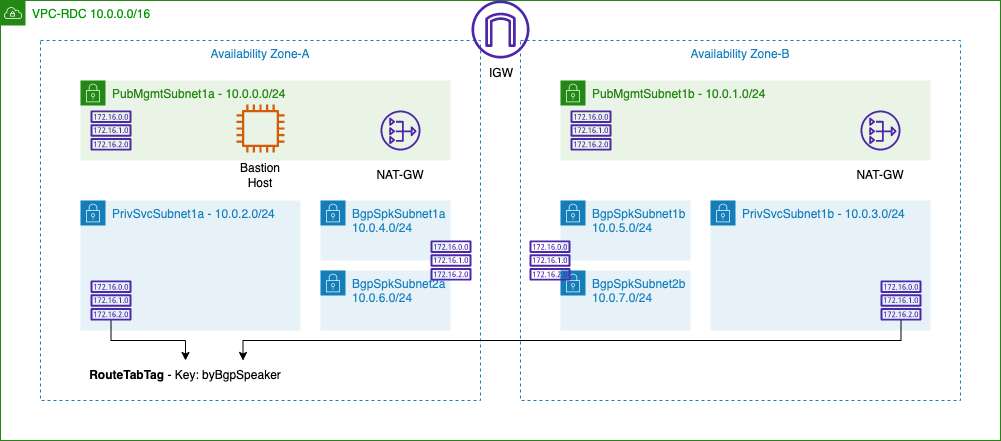

The diagram above was exported from draw.io. Its source (the exported page's mxGraphModel, read from the mxfile embedded in the PNG):
<mxGraphModel dx="946" dy="618" grid="1" gridSize="10" guides="1" tooltips="1" connect="1" arrows="1" fold="1" page="1" pageScale="1" pageWidth="1600" pageHeight="900" math="0" shadow="0">
  <root>
    <mxCell id="TBpYN-nN-zwC3uwuC3sS-0" />
    <mxCell id="TBpYN-nN-zwC3uwuC3sS-1" parent="TBpYN-nN-zwC3uwuC3sS-0" />
    <mxCell id="TBpYN-nN-zwC3uwuC3sS-2" value="VPC-RDC 10.0.0.0/16" style="points=[[0,0],[0.25,0],[0.5,0],[0.75,0],[1,0],[1,0.25],[1,0.5],[1,0.75],[1,1],[0.75,1],[0.5,1],[0.25,1],[0,1],[0,0.75],[0,0.5],[0,0.25]];outlineConnect=0;gradientColor=none;html=1;whiteSpace=wrap;fontSize=12;fontStyle=0;container=1;pointerEvents=0;collapsible=0;recursiveResize=0;shape=mxgraph.aws4.group;grIcon=mxgraph.aws4.group_vpc;strokeColor=#248814;fillColor=none;verticalAlign=top;align=left;spacingLeft=30;fontColor=#009900;dashed=0;" parent="TBpYN-nN-zwC3uwuC3sS-1" vertex="1">
      <mxGeometry x="160" y="120" width="1000" height="440" as="geometry" />
    </mxCell>
    <mxCell id="TBpYN-nN-zwC3uwuC3sS-3" value="Availability Zone-A" style="fillColor=none;strokeColor=#147EBA;dashed=1;verticalAlign=top;fontStyle=0;fontColor=#147EBA;" parent="TBpYN-nN-zwC3uwuC3sS-2" vertex="1">
      <mxGeometry x="40" y="40" width="440" height="360" as="geometry" />
    </mxCell>
    <mxCell id="TBpYN-nN-zwC3uwuC3sS-4" value="Availability Zone-B" style="fillColor=none;strokeColor=#147EBA;dashed=1;verticalAlign=top;fontStyle=0;fontColor=#147EBA;" parent="TBpYN-nN-zwC3uwuC3sS-2" vertex="1">
      <mxGeometry x="520" y="40" width="440" height="360" as="geometry" />
    </mxCell>
    <mxCell id="TBpYN-nN-zwC3uwuC3sS-5" value="PubMgmtSubnet1a - 10.0.0.0/24" style="points=[[0,0],[0.25,0],[0.5,0],[0.75,0],[1,0],[1,0.25],[1,0.5],[1,0.75],[1,1],[0.75,1],[0.5,1],[0.25,1],[0,1],[0,0.75],[0,0.5],[0,0.25]];outlineConnect=0;gradientColor=none;html=1;whiteSpace=wrap;fontSize=12;fontStyle=0;container=1;pointerEvents=0;collapsible=0;recursiveResize=0;shape=mxgraph.aws4.group;grIcon=mxgraph.aws4.group_security_group;grStroke=0;strokeColor=#248814;fillColor=#E9F3E6;verticalAlign=top;align=left;spacingLeft=30;fontColor=#248814;dashed=0;" parent="TBpYN-nN-zwC3uwuC3sS-2" vertex="1">
      <mxGeometry x="80" y="80" width="370" height="80" as="geometry" />
    </mxCell>
    <mxCell id="MZ19ItXoaTLB9AfJTESY-6" value="" style="sketch=0;outlineConnect=0;fontColor=#232F3E;gradientColor=none;fillColor=#4D27AA;strokeColor=none;dashed=0;verticalLabelPosition=bottom;verticalAlign=top;align=center;html=1;fontSize=12;fontStyle=0;aspect=fixed;pointerEvents=1;shape=mxgraph.aws4.route_table;" parent="TBpYN-nN-zwC3uwuC3sS-5" vertex="1">
      <mxGeometry x="10" y="30" width="41.05" height="40" as="geometry" />
    </mxCell>
    <mxCell id="MZ19ItXoaTLB9AfJTESY-1" value="" style="sketch=0;outlineConnect=0;fontColor=#232F3E;gradientColor=none;fillColor=#4D27AA;strokeColor=none;dashed=0;verticalLabelPosition=bottom;verticalAlign=top;align=center;html=1;fontSize=12;fontStyle=0;aspect=fixed;pointerEvents=1;shape=mxgraph.aws4.nat_gateway;" parent="TBpYN-nN-zwC3uwuC3sS-5" vertex="1">
      <mxGeometry x="300" y="30" width="40" height="40" as="geometry" />
    </mxCell>
    <mxCell id="TBpYN-nN-zwC3uwuC3sS-8" value="PubMgmtSubnet1b - 10.0.1.0/24" style="points=[[0,0],[0.25,0],[0.5,0],[0.75,0],[1,0],[1,0.25],[1,0.5],[1,0.75],[1,1],[0.75,1],[0.5,1],[0.25,1],[0,1],[0,0.75],[0,0.5],[0,0.25]];outlineConnect=0;gradientColor=none;html=1;whiteSpace=wrap;fontSize=12;fontStyle=0;container=1;pointerEvents=0;collapsible=0;recursiveResize=0;shape=mxgraph.aws4.group;grIcon=mxgraph.aws4.group_security_group;grStroke=0;strokeColor=#248814;fillColor=#E9F3E6;verticalAlign=top;align=left;spacingLeft=30;fontColor=#248814;dashed=0;" parent="TBpYN-nN-zwC3uwuC3sS-2" vertex="1">
      <mxGeometry x="560" y="80" width="370" height="80" as="geometry" />
    </mxCell>
    <mxCell id="MZ19ItXoaTLB9AfJTESY-2" value="" style="sketch=0;outlineConnect=0;fontColor=#232F3E;gradientColor=none;fillColor=#4D27AA;strokeColor=none;dashed=0;verticalLabelPosition=bottom;verticalAlign=top;align=center;html=1;fontSize=12;fontStyle=0;aspect=fixed;pointerEvents=1;shape=mxgraph.aws4.nat_gateway;" parent="TBpYN-nN-zwC3uwuC3sS-8" vertex="1">
      <mxGeometry x="300" y="30" width="40" height="40" as="geometry" />
    </mxCell>
    <mxCell id="MZ19ItXoaTLB9AfJTESY-7" value="" style="sketch=0;outlineConnect=0;fontColor=#232F3E;gradientColor=none;fillColor=#4D27AA;strokeColor=none;dashed=0;verticalLabelPosition=bottom;verticalAlign=top;align=center;html=1;fontSize=12;fontStyle=0;aspect=fixed;pointerEvents=1;shape=mxgraph.aws4.route_table;" parent="TBpYN-nN-zwC3uwuC3sS-8" vertex="1">
      <mxGeometry x="10" y="30" width="41.05" height="40" as="geometry" />
    </mxCell>
    <mxCell id="TBpYN-nN-zwC3uwuC3sS-10" value="PrivSvcSubnet1a - 10.0.2.0/24" style="points=[[0,0],[0.25,0],[0.5,0],[0.75,0],[1,0],[1,0.25],[1,0.5],[1,0.75],[1,1],[0.75,1],[0.5,1],[0.25,1],[0,1],[0,0.75],[0,0.5],[0,0.25]];outlineConnect=0;gradientColor=none;html=1;whiteSpace=wrap;fontSize=12;fontStyle=0;container=1;pointerEvents=0;collapsible=0;recursiveResize=0;shape=mxgraph.aws4.group;grIcon=mxgraph.aws4.group_security_group;grStroke=0;strokeColor=#147EBA;fillColor=#E6F2F8;verticalAlign=top;align=left;spacingLeft=30;fontColor=#147EBA;dashed=0;" parent="TBpYN-nN-zwC3uwuC3sS-2" vertex="1">
      <mxGeometry x="80" y="200" width="220" height="130" as="geometry" />
    </mxCell>
    <mxCell id="TBpYN-nN-zwC3uwuC3sS-14" value="PrivSvcSubnet1b - 10.0.3.0/24" style="points=[[0,0],[0.25,0],[0.5,0],[0.75,0],[1,0],[1,0.25],[1,0.5],[1,0.75],[1,1],[0.75,1],[0.5,1],[0.25,1],[0,1],[0,0.75],[0,0.5],[0,0.25]];outlineConnect=0;gradientColor=none;html=1;whiteSpace=wrap;fontSize=12;fontStyle=0;container=1;pointerEvents=0;collapsible=0;recursiveResize=0;shape=mxgraph.aws4.group;grIcon=mxgraph.aws4.group_security_group;grStroke=0;strokeColor=#147EBA;fillColor=#E6F2F8;verticalAlign=top;align=left;spacingLeft=30;fontColor=#147EBA;dashed=0;" parent="TBpYN-nN-zwC3uwuC3sS-2" vertex="1">
      <mxGeometry x="710" y="200" width="220" height="130" as="geometry" />
    </mxCell>
    <mxCell id="TBpYN-nN-zwC3uwuC3sS-28" value="BgpSpkSubnet1a&lt;br&gt;10.0.4.0/24" style="points=[[0,0],[0.25,0],[0.5,0],[0.75,0],[1,0],[1,0.25],[1,0.5],[1,0.75],[1,1],[0.75,1],[0.5,1],[0.25,1],[0,1],[0,0.75],[0,0.5],[0,0.25]];outlineConnect=0;gradientColor=none;html=1;whiteSpace=wrap;fontSize=12;fontStyle=0;container=1;pointerEvents=0;collapsible=0;recursiveResize=0;shape=mxgraph.aws4.group;grIcon=mxgraph.aws4.group_security_group;grStroke=0;strokeColor=#147EBA;fillColor=#E6F2F8;verticalAlign=top;align=left;spacingLeft=30;fontColor=#147EBA;dashed=0;" parent="TBpYN-nN-zwC3uwuC3sS-2" vertex="1">
      <mxGeometry x="320" y="200" width="130" height="60" as="geometry" />
    </mxCell>
    <mxCell id="TBpYN-nN-zwC3uwuC3sS-29" value="BgpSpkSubnet2a&lt;br&gt;10.0.6.0/24" style="points=[[0,0],[0.25,0],[0.5,0],[0.75,0],[1,0],[1,0.25],[1,0.5],[1,0.75],[1,1],[0.75,1],[0.5,1],[0.25,1],[0,1],[0,0.75],[0,0.5],[0,0.25]];outlineConnect=0;gradientColor=none;html=1;whiteSpace=wrap;fontSize=12;fontStyle=0;container=1;pointerEvents=0;collapsible=0;recursiveResize=0;shape=mxgraph.aws4.group;grIcon=mxgraph.aws4.group_security_group;grStroke=0;strokeColor=#147EBA;fillColor=#E6F2F8;verticalAlign=top;align=left;spacingLeft=30;fontColor=#147EBA;dashed=0;" parent="TBpYN-nN-zwC3uwuC3sS-2" vertex="1">
      <mxGeometry x="320" y="270" width="130" height="60" as="geometry" />
    </mxCell>
    <mxCell id="TBpYN-nN-zwC3uwuC3sS-37" value="BgpSpkSubnet1b&lt;br&gt;10.0.5.0/24" style="points=[[0,0],[0.25,0],[0.5,0],[0.75,0],[1,0],[1,0.25],[1,0.5],[1,0.75],[1,1],[0.75,1],[0.5,1],[0.25,1],[0,1],[0,0.75],[0,0.5],[0,0.25]];outlineConnect=0;gradientColor=none;html=1;whiteSpace=wrap;fontSize=12;fontStyle=0;container=1;pointerEvents=0;collapsible=0;recursiveResize=0;shape=mxgraph.aws4.group;grIcon=mxgraph.aws4.group_security_group;grStroke=0;strokeColor=#147EBA;fillColor=#E6F2F8;verticalAlign=top;align=left;spacingLeft=30;fontColor=#147EBA;dashed=0;" parent="TBpYN-nN-zwC3uwuC3sS-2" vertex="1">
      <mxGeometry x="560" y="200" width="130" height="60" as="geometry" />
    </mxCell>
    <mxCell id="TBpYN-nN-zwC3uwuC3sS-38" value="BgpSpkSubnet2b&lt;br&gt;10.0.7.0/24" style="points=[[0,0],[0.25,0],[0.5,0],[0.75,0],[1,0],[1,0.25],[1,0.5],[1,0.75],[1,1],[0.75,1],[0.5,1],[0.25,1],[0,1],[0,0.75],[0,0.5],[0,0.25]];outlineConnect=0;gradientColor=none;html=1;whiteSpace=wrap;fontSize=12;fontStyle=0;container=1;pointerEvents=0;collapsible=0;recursiveResize=0;shape=mxgraph.aws4.group;grIcon=mxgraph.aws4.group_security_group;grStroke=0;strokeColor=#147EBA;fillColor=#E6F2F8;verticalAlign=top;align=left;spacingLeft=30;fontColor=#147EBA;dashed=0;" parent="TBpYN-nN-zwC3uwuC3sS-2" vertex="1">
      <mxGeometry x="560" y="270" width="130" height="60" as="geometry" />
    </mxCell>
    <mxCell id="MZ19ItXoaTLB9AfJTESY-0" value="" style="sketch=0;outlineConnect=0;fontColor=#232F3E;gradientColor=none;fillColor=#4D27AA;strokeColor=none;dashed=0;verticalLabelPosition=bottom;verticalAlign=top;align=center;html=1;fontSize=12;fontStyle=0;aspect=fixed;pointerEvents=1;shape=mxgraph.aws4.internet_gateway;" parent="TBpYN-nN-zwC3uwuC3sS-2" vertex="1">
      <mxGeometry x="471" width="58" height="58" as="geometry" />
    </mxCell>
    <mxCell id="HqunRKZsoW5pbwZVkCTj-1" style="edgeStyle=orthogonalEdgeStyle;rounded=0;orthogonalLoop=1;jettySize=auto;html=1;" parent="TBpYN-nN-zwC3uwuC3sS-2" source="MZ19ItXoaTLB9AfJTESY-3" target="HqunRKZsoW5pbwZVkCTj-0" edge="1">
      <mxGeometry relative="1" as="geometry" />
    </mxCell>
    <mxCell id="MZ19ItXoaTLB9AfJTESY-3" value="" style="sketch=0;outlineConnect=0;fontColor=#232F3E;gradientColor=none;fillColor=#4D27AA;strokeColor=none;dashed=0;verticalLabelPosition=bottom;verticalAlign=top;align=center;html=1;fontSize=12;fontStyle=0;aspect=fixed;pointerEvents=1;shape=mxgraph.aws4.route_table;" parent="TBpYN-nN-zwC3uwuC3sS-2" vertex="1">
      <mxGeometry x="90" y="280" width="41.05" height="40" as="geometry" />
    </mxCell>
    <mxCell id="MZ19ItXoaTLB9AfJTESY-4" value="" style="sketch=0;outlineConnect=0;fontColor=#232F3E;gradientColor=none;fillColor=#4D27AA;strokeColor=none;dashed=0;verticalLabelPosition=bottom;verticalAlign=top;align=center;html=1;fontSize=12;fontStyle=0;aspect=fixed;pointerEvents=1;shape=mxgraph.aws4.route_table;" parent="TBpYN-nN-zwC3uwuC3sS-2" vertex="1">
      <mxGeometry x="430.00000000000006" y="240" width="41.05" height="40" as="geometry" />
    </mxCell>
    <mxCell id="MZ19ItXoaTLB9AfJTESY-5" value="" style="sketch=0;outlineConnect=0;fontColor=#232F3E;gradientColor=none;fillColor=#4D27AA;strokeColor=none;dashed=0;verticalLabelPosition=bottom;verticalAlign=top;align=center;html=1;fontSize=12;fontStyle=0;aspect=fixed;pointerEvents=1;shape=mxgraph.aws4.route_table;" parent="TBpYN-nN-zwC3uwuC3sS-2" vertex="1">
      <mxGeometry x="529" y="240" width="41.05" height="40" as="geometry" />
    </mxCell>
    <mxCell id="MZ19ItXoaTLB9AfJTESY-8" value="" style="sketch=0;outlineConnect=0;fontColor=#232F3E;gradientColor=none;fillColor=#D45B07;strokeColor=none;dashed=0;verticalLabelPosition=bottom;verticalAlign=top;align=center;html=1;fontSize=12;fontStyle=0;aspect=fixed;pointerEvents=1;shape=mxgraph.aws4.instance2;" parent="TBpYN-nN-zwC3uwuC3sS-2" vertex="1">
      <mxGeometry x="236" y="104" width="48" height="48" as="geometry" />
    </mxCell>
    <mxCell id="MZ19ItXoaTLB9AfJTESY-9" value="Bastion Host" style="text;html=1;strokeColor=none;fillColor=none;align=center;verticalAlign=middle;whiteSpace=wrap;rounded=0;" parent="TBpYN-nN-zwC3uwuC3sS-2" vertex="1">
      <mxGeometry x="230" y="160" width="60" height="30" as="geometry" />
    </mxCell>
    <mxCell id="MZ19ItXoaTLB9AfJTESY-10" value="NAT-GW" style="text;html=1;strokeColor=none;fillColor=none;align=center;verticalAlign=middle;whiteSpace=wrap;rounded=0;" parent="TBpYN-nN-zwC3uwuC3sS-2" vertex="1">
      <mxGeometry x="370" y="160" width="60" height="30" as="geometry" />
    </mxCell>
    <mxCell id="MZ19ItXoaTLB9AfJTESY-11" value="NAT-GW" style="text;html=1;strokeColor=none;fillColor=none;align=center;verticalAlign=middle;whiteSpace=wrap;rounded=0;" parent="TBpYN-nN-zwC3uwuC3sS-2" vertex="1">
      <mxGeometry x="850" y="160" width="60" height="30" as="geometry" />
    </mxCell>
    <mxCell id="MZ19ItXoaTLB9AfJTESY-12" value="IGW" style="text;html=1;strokeColor=none;fillColor=none;align=center;verticalAlign=middle;whiteSpace=wrap;rounded=0;" parent="TBpYN-nN-zwC3uwuC3sS-2" vertex="1">
      <mxGeometry x="471" y="58" width="60" height="30" as="geometry" />
    </mxCell>
    <mxCell id="HqunRKZsoW5pbwZVkCTj-2" style="edgeStyle=orthogonalEdgeStyle;rounded=0;orthogonalLoop=1;jettySize=auto;html=1;entryX=0.75;entryY=0;entryDx=0;entryDy=0;" parent="TBpYN-nN-zwC3uwuC3sS-2" source="TBpYN-nN-zwC3uwuC3sS-15" target="HqunRKZsoW5pbwZVkCTj-0" edge="1">
      <mxGeometry relative="1" as="geometry">
        <Array as="points">
          <mxPoint x="901" y="340" />
          <mxPoint x="243" y="340" />
        </Array>
      </mxGeometry>
    </mxCell>
    <mxCell id="TBpYN-nN-zwC3uwuC3sS-15" value="" style="sketch=0;outlineConnect=0;fontColor=#232F3E;gradientColor=none;fillColor=#4D27AA;strokeColor=none;dashed=0;verticalLabelPosition=bottom;verticalAlign=top;align=center;html=1;fontSize=12;fontStyle=0;aspect=fixed;pointerEvents=1;shape=mxgraph.aws4.route_table;" parent="TBpYN-nN-zwC3uwuC3sS-2" vertex="1">
      <mxGeometry x="880" y="280" width="41.05" height="40" as="geometry" />
    </mxCell>
    <mxCell id="HqunRKZsoW5pbwZVkCTj-0" value="&lt;b&gt;RouteTabTag&lt;/b&gt; - Key: byBgpSpeaker" style="text;html=1;strokeColor=none;fillColor=none;align=center;verticalAlign=middle;whiteSpace=wrap;rounded=0;" parent="TBpYN-nN-zwC3uwuC3sS-2" vertex="1">
      <mxGeometry x="70" y="360" width="230" height="30" as="geometry" />
    </mxCell>
  </root>
</mxGraphModel>